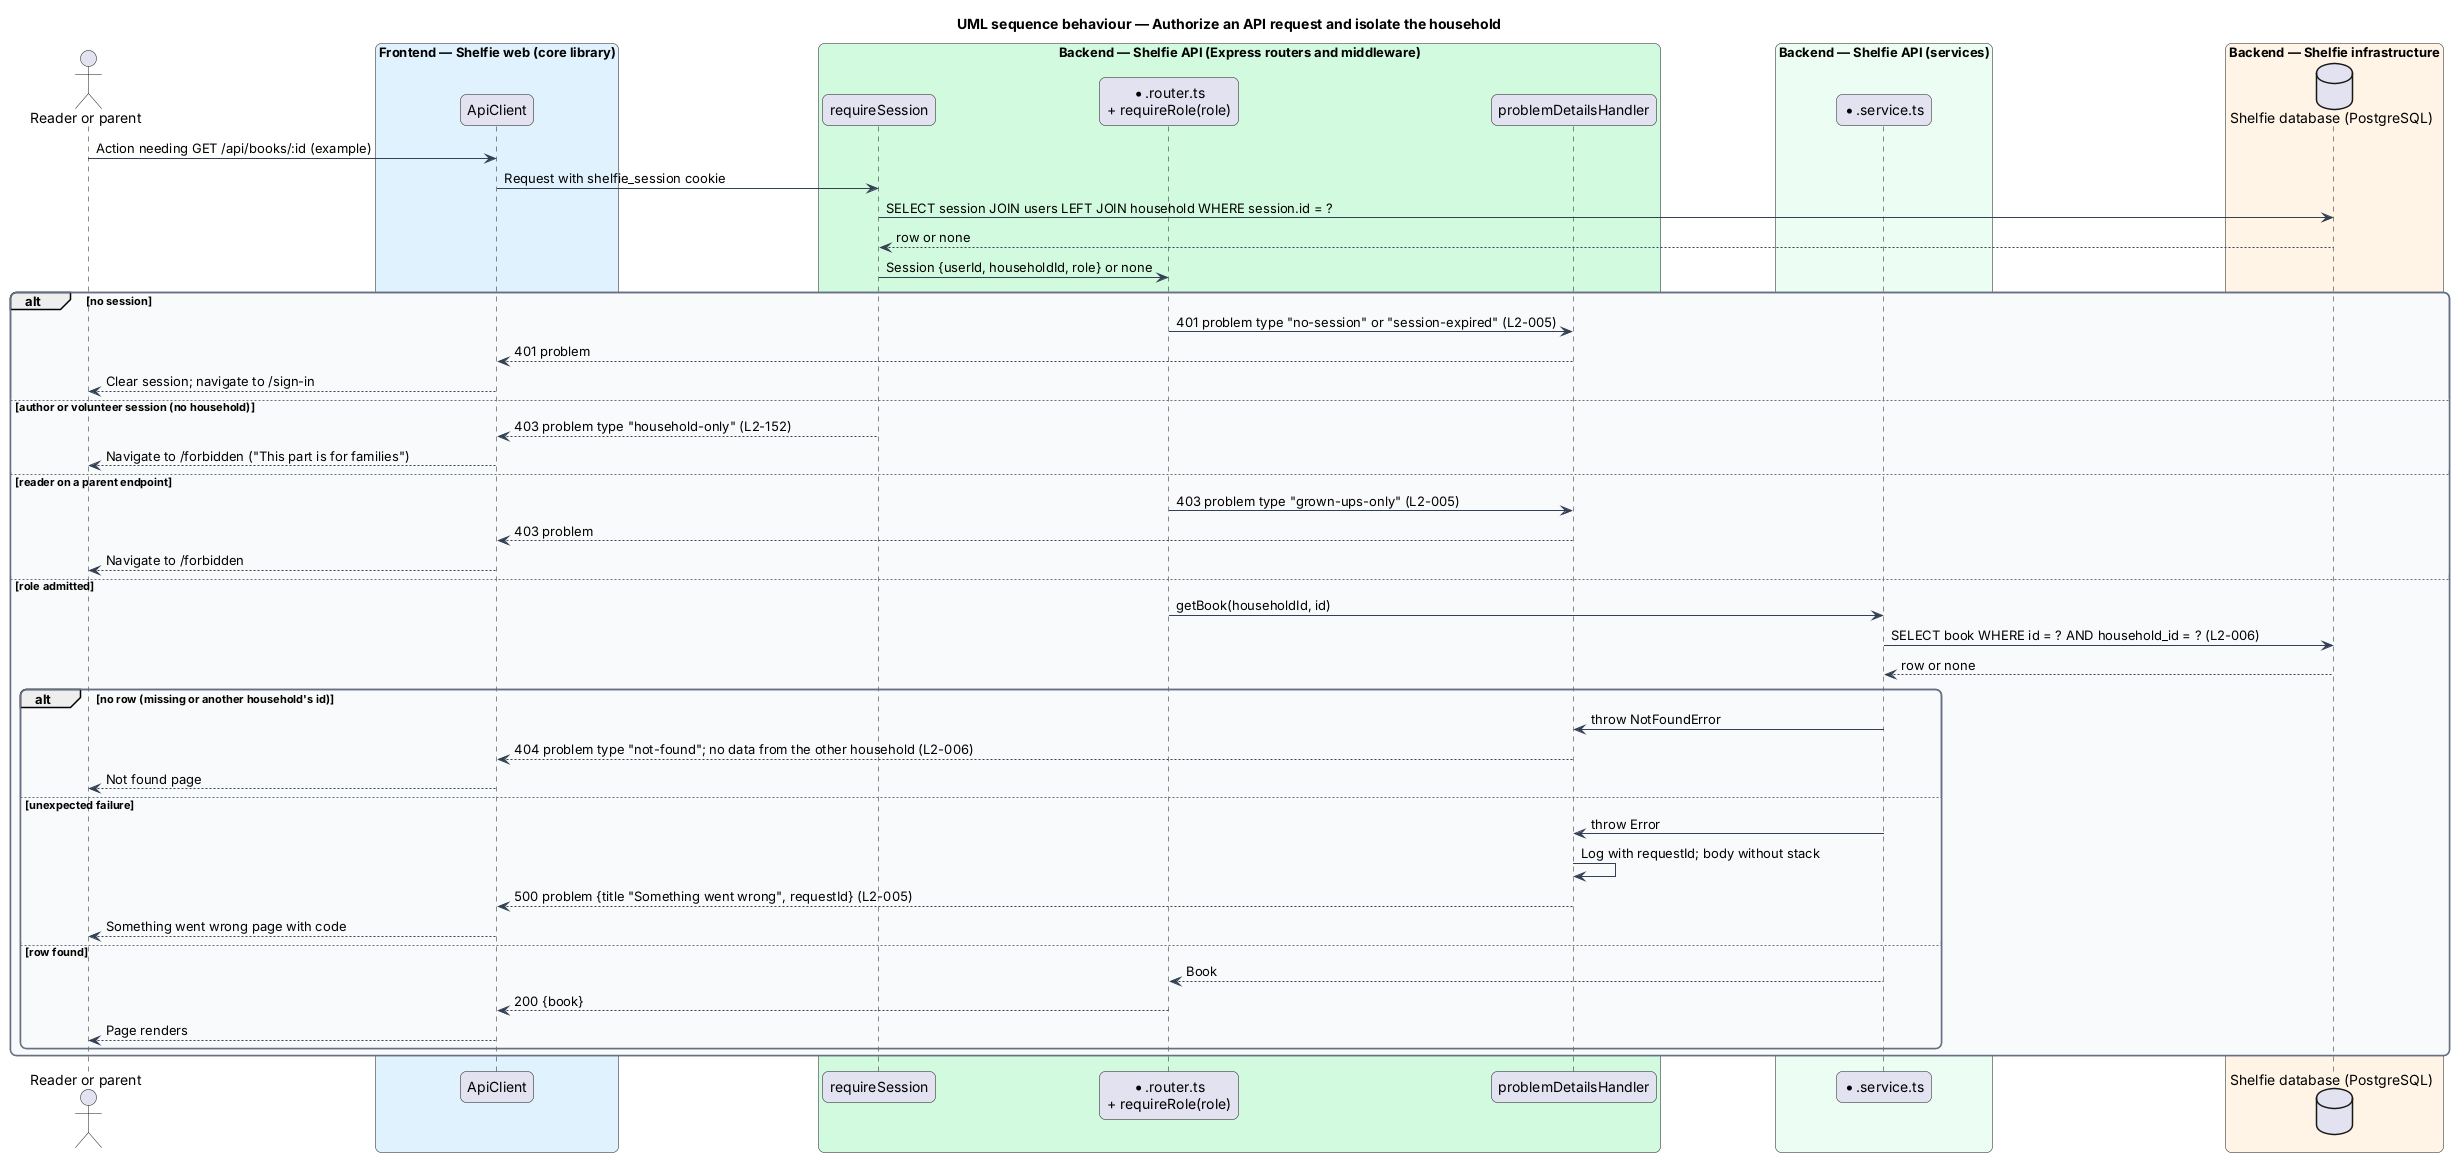

The diagram above was rendered by PlantUML. Its source (embedded in the PNG):
@startuml
title UML sequence behaviour — Authorize an API request and isolate the household
skinparam backgroundColor #FFFFFF
skinparam shadowing false
skinparam roundcorner 12
skinparam defaultFontName Arial
skinparam ArrowColor #344054
skinparam rectangle {
  BorderColor #344054
  FontColor #101828
}
skinparam package {
  BorderColor #667085
  FontColor #101828
  BackgroundColor #F9FAFB
}
actor "Reader or parent" as person
box "Frontend — Shelfie web (core library)" #E0F2FE
  participant "ApiClient" as client
end box
box "Backend — Shelfie API (Express routers and middleware)" #D1FADF
  participant "requireSession" as mw
  participant "*.router.ts\n+ requireRole(role)" as router
  participant "problemDetailsHandler" as errors
end box
box "Backend — Shelfie API (services)" #ECFDF3
  participant "*.service.ts" as service
end box
box "Backend — Shelfie infrastructure" #FFF4E5
  database "Shelfie database (PostgreSQL)" as db
end box

person -> client : Action needing GET /api/books/:id (example)
client -> mw : Request with shelfie_session cookie
mw -> db : SELECT session JOIN users LEFT JOIN household WHERE session.id = ?
db --> mw : row or none
mw -> router : Session {userId, householdId, role} or none
alt no session
  router -> errors : 401 problem type "no-session" or "session-expired" (L2-005)
  errors --> client : 401 problem
  client --> person : Clear session; navigate to /sign-in
else author or volunteer session (no household)
  mw --> client : 403 problem type "household-only" (L2-152)
  client --> person : Navigate to /forbidden ("This part is for families")
else reader on a parent endpoint
  router -> errors : 403 problem type "grown-ups-only" (L2-005)
  errors --> client : 403 problem
  client --> person : Navigate to /forbidden
else role admitted
  router -> service : getBook(householdId, id)
  service -> db : SELECT book WHERE id = ? AND household_id = ? (L2-006)
  db --> service : row or none
  alt no row (missing or another household's id)
    service -> errors : throw NotFoundError
    errors --> client : 404 problem type "not-found"; no data from the other household (L2-006)
    client --> person : Not found page
  else unexpected failure
    service -> errors : throw Error
    errors -> errors : Log with requestId; body without stack
    errors --> client : 500 problem {title "Something went wrong", requestId} (L2-005)
    client --> person : Something went wrong page with code
  else row found
    service --> router : Book
    router --> client : 200 {book}
    client --> person : Page renders
  end
end
@enduml